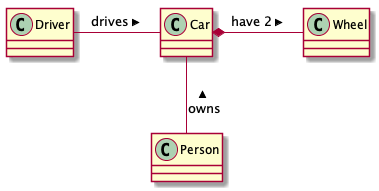

The diagram above was rendered by PlantUML. Its source (embedded in the PNG):
@startuml
class Car

Driver - Car : drives >
Car *- Wheel : have 2 >
Car -- Person : < owns
@enduml